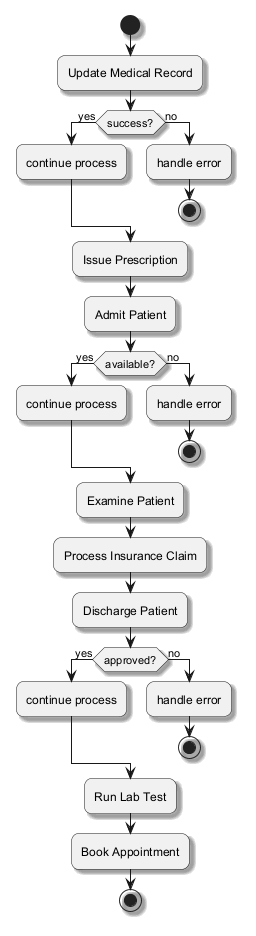

The diagram above was rendered by PlantUML. Its source (embedded in the PNG):
@startuml
skinparam backgroundColor #FFFFFF
skinparam roundCorner 15
skinparam shadowing true
start
:Update Medical Record;
if (success?) then (yes)
:continue process;
else (no)
:handle error;
stop
endif
:Issue Prescription;
:Admit Patient;
if (available?) then (yes)
:continue process;
else (no)
:handle error;
stop
endif
:Examine Patient;
:Process Insurance Claim;
:Discharge Patient;
if (approved?) then (yes)
:continue process;
else (no)
:handle error;
stop
endif
:Run Lab Test;
:Book Appointment;
stop
@enduml